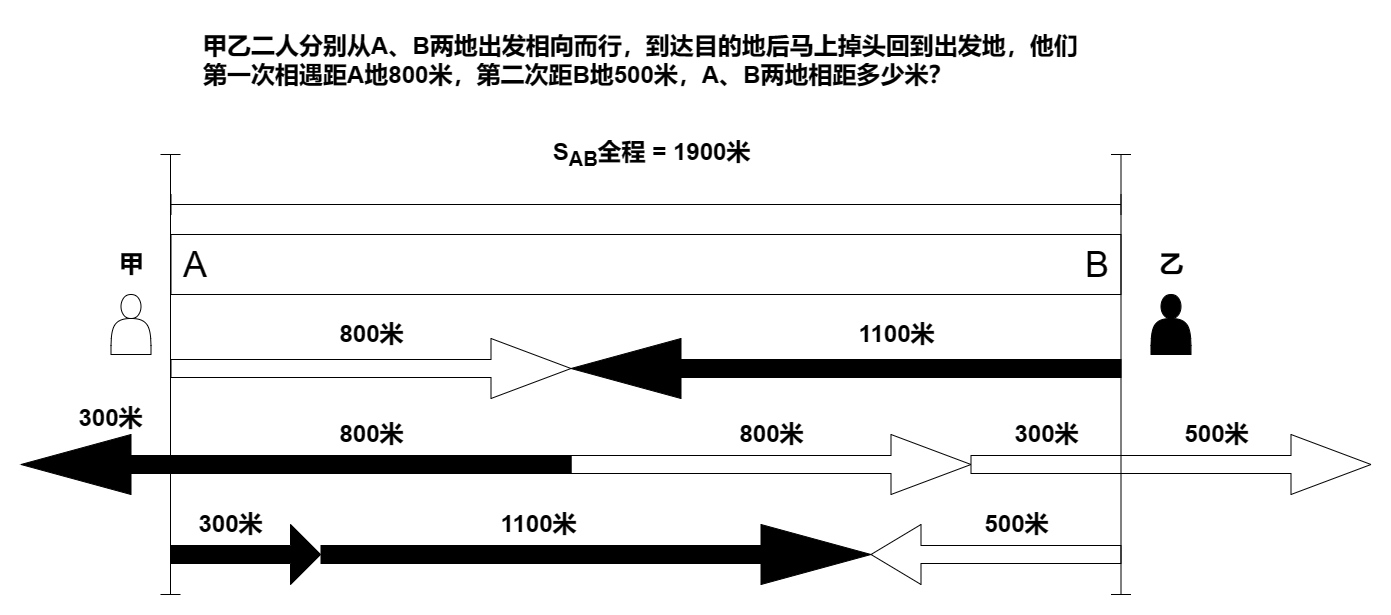

The diagram above was exported from draw.io. Its source (the exported page's mxGraphModel, read from the mxfile embedded in the PNG):
<mxGraphModel dx="1434" dy="827" grid="1" gridSize="10" guides="1" tooltips="1" connect="1" arrows="1" fold="1" page="1" pageScale="1" pageWidth="1169" pageHeight="827" math="0" shadow="0">
  <root>
    <mxCell id="0" />
    <mxCell id="1" parent="0" />
    <mxCell id="sXxsu7FE6Y24Ids7-lZW-1" value="&lt;div style=&quot;&quot;&gt;&lt;span style=&quot;background-color: initial;&quot;&gt;&lt;font style=&quot;font-size: 36px;&quot;&gt;A&amp;nbsp; &amp;nbsp; &amp;nbsp; &amp;nbsp; &amp;nbsp; &amp;nbsp; &amp;nbsp; &amp;nbsp; &amp;nbsp; &amp;nbsp; &amp;nbsp; &amp;nbsp; &amp;nbsp; &amp;nbsp; &amp;nbsp; &amp;nbsp; &amp;nbsp; &amp;nbsp; &amp;nbsp; &amp;nbsp; &amp;nbsp; &amp;nbsp; &amp;nbsp; &amp;nbsp; &amp;nbsp; &amp;nbsp; &amp;nbsp; &amp;nbsp; &amp;nbsp; &amp;nbsp; &amp;nbsp; &amp;nbsp; &amp;nbsp; &amp;nbsp; &amp;nbsp; &amp;nbsp; &amp;nbsp; &amp;nbsp; &amp;nbsp; &amp;nbsp; &amp;nbsp; &amp;nbsp; &amp;nbsp; &amp;nbsp; B&lt;/font&gt;&lt;/span&gt;&lt;/div&gt;" style="rounded=0;whiteSpace=wrap;html=1;align=center;" vertex="1" parent="1">
      <mxGeometry x="462.5" y="284" width="950" height="60" as="geometry" />
    </mxCell>
    <mxCell id="sXxsu7FE6Y24Ids7-lZW-3" value="" style="shape=crossbar;whiteSpace=wrap;html=1;rounded=1;" vertex="1" parent="1">
      <mxGeometry x="462.5" y="244" width="950" height="20" as="geometry" />
    </mxCell>
    <mxCell id="sXxsu7FE6Y24Ids7-lZW-4" value="S&lt;font style=&quot;font-size: 24px;&quot;&gt;&lt;sub&gt;AB&lt;/sub&gt;&lt;/font&gt;全程 = 1900米" style="text;strokeColor=none;fillColor=none;html=1;fontSize=24;fontStyle=1;verticalAlign=middle;align=center;" vertex="1" parent="1">
      <mxGeometry x="792.5" y="184" width="300" height="40" as="geometry" />
    </mxCell>
    <mxCell id="sXxsu7FE6Y24Ids7-lZW-5" value="" style="shape=singleArrow;whiteSpace=wrap;html=1;" vertex="1" parent="1">
      <mxGeometry x="462.5" y="388" width="400" height="60" as="geometry" />
    </mxCell>
    <mxCell id="sXxsu7FE6Y24Ids7-lZW-6" value="" style="shape=singleArrow;direction=west;whiteSpace=wrap;html=1;fillColor=#000000;" vertex="1" parent="1">
      <mxGeometry x="862.5" y="388" width="550" height="60" as="geometry" />
    </mxCell>
    <mxCell id="sXxsu7FE6Y24Ids7-lZW-7" value="" style="shape=actor;whiteSpace=wrap;html=1;" vertex="1" parent="1">
      <mxGeometry x="402.5" y="344" width="40" height="60" as="geometry" />
    </mxCell>
    <mxCell id="sXxsu7FE6Y24Ids7-lZW-8" value="" style="shape=actor;whiteSpace=wrap;html=1;fillColor=#000000;" vertex="1" parent="1">
      <mxGeometry x="1442.5" y="344" width="40" height="60" as="geometry" />
    </mxCell>
    <mxCell id="sXxsu7FE6Y24Ids7-lZW-9" value="甲" style="text;strokeColor=none;fillColor=none;html=1;fontSize=24;fontStyle=1;verticalAlign=middle;align=center;" vertex="1" parent="1">
      <mxGeometry x="390" y="294" width="65" height="40" as="geometry" />
    </mxCell>
    <mxCell id="sXxsu7FE6Y24Ids7-lZW-10" value="乙" style="text;strokeColor=none;fillColor=none;html=1;fontSize=24;fontStyle=1;verticalAlign=middle;align=center;" vertex="1" parent="1">
      <mxGeometry x="1430" y="294" width="65" height="40" as="geometry" />
    </mxCell>
    <mxCell id="sXxsu7FE6Y24Ids7-lZW-11" value="" style="shape=singleArrow;whiteSpace=wrap;html=1;" vertex="1" parent="1">
      <mxGeometry x="862.5" y="484" width="400" height="60" as="geometry" />
    </mxCell>
    <mxCell id="sXxsu7FE6Y24Ids7-lZW-12" value="" style="shape=singleArrow;whiteSpace=wrap;html=1;" vertex="1" parent="1">
      <mxGeometry x="1262.5" y="484" width="400" height="60" as="geometry" />
    </mxCell>
    <mxCell id="sXxsu7FE6Y24Ids7-lZW-13" value="" style="shape=singleArrow;whiteSpace=wrap;html=1;flipH=1;" vertex="1" parent="1">
      <mxGeometry x="1162.5" y="574" width="250" height="60" as="geometry" />
    </mxCell>
    <mxCell id="sXxsu7FE6Y24Ids7-lZW-16" value="800米" style="text;strokeColor=none;fillColor=none;html=1;fontSize=24;fontStyle=1;verticalAlign=middle;align=center;" vertex="1" parent="1">
      <mxGeometry x="612.5" y="364" width="100" height="40" as="geometry" />
    </mxCell>
    <mxCell id="sXxsu7FE6Y24Ids7-lZW-18" value="" style="shape=crossbar;whiteSpace=wrap;html=1;rounded=1;direction=south;" vertex="1" parent="1">
      <mxGeometry x="1402.5" y="204" width="20" height="440" as="geometry" />
    </mxCell>
    <mxCell id="sXxsu7FE6Y24Ids7-lZW-19" value="800米" style="text;strokeColor=none;fillColor=none;html=1;fontSize=24;fontStyle=1;verticalAlign=middle;align=center;" vertex="1" parent="1">
      <mxGeometry x="1012.5" y="464" width="100" height="40" as="geometry" />
    </mxCell>
    <mxCell id="sXxsu7FE6Y24Ids7-lZW-20" value="300米" style="text;strokeColor=none;fillColor=none;html=1;fontSize=24;fontStyle=1;verticalAlign=middle;align=center;" vertex="1" parent="1">
      <mxGeometry x="1287.5" y="464" width="100" height="40" as="geometry" />
    </mxCell>
    <mxCell id="sXxsu7FE6Y24Ids7-lZW-21" value="500米" style="text;strokeColor=none;fillColor=none;html=1;fontSize=24;fontStyle=1;verticalAlign=middle;align=center;" vertex="1" parent="1">
      <mxGeometry x="1457.5" y="464" width="100" height="40" as="geometry" />
    </mxCell>
    <mxCell id="sXxsu7FE6Y24Ids7-lZW-22" value="500米" style="text;strokeColor=none;fillColor=none;html=1;fontSize=24;fontStyle=1;verticalAlign=middle;align=center;" vertex="1" parent="1">
      <mxGeometry x="1257.5" y="554" width="100" height="40" as="geometry" />
    </mxCell>
    <mxCell id="sXxsu7FE6Y24Ids7-lZW-23" value="1100米" style="text;strokeColor=none;fillColor=none;html=1;fontSize=24;fontStyle=1;verticalAlign=middle;align=center;" vertex="1" parent="1">
      <mxGeometry x="1137.5" y="364" width="100" height="40" as="geometry" />
    </mxCell>
    <mxCell id="sXxsu7FE6Y24Ids7-lZW-26" value="" style="shape=singleArrow;direction=west;whiteSpace=wrap;html=1;fillColor=#000000;" vertex="1" parent="1">
      <mxGeometry x="312.5" y="484" width="550" height="60" as="geometry" />
    </mxCell>
    <mxCell id="sXxsu7FE6Y24Ids7-lZW-29" value="" style="shape=crossbar;whiteSpace=wrap;html=1;rounded=1;direction=south;" vertex="1" parent="1">
      <mxGeometry x="452" y="204" width="20" height="440" as="geometry" />
    </mxCell>
    <mxCell id="sXxsu7FE6Y24Ids7-lZW-30" value="800米" style="text;strokeColor=none;fillColor=none;html=1;fontSize=24;fontStyle=1;verticalAlign=middle;align=center;" vertex="1" parent="1">
      <mxGeometry x="612.5" y="464" width="100" height="40" as="geometry" />
    </mxCell>
    <mxCell id="sXxsu7FE6Y24Ids7-lZW-31" value="" style="shape=singleArrow;direction=west;whiteSpace=wrap;html=1;fillColor=#000000;flipH=1;" vertex="1" parent="1">
      <mxGeometry x="612.5" y="574" width="550" height="60" as="geometry" />
    </mxCell>
    <mxCell id="sXxsu7FE6Y24Ids7-lZW-32" value="" style="shape=singleArrow;direction=west;whiteSpace=wrap;html=1;fillColor=#000000;flipH=1;" vertex="1" parent="1">
      <mxGeometry x="462" y="574" width="150" height="60" as="geometry" />
    </mxCell>
    <mxCell id="sXxsu7FE6Y24Ids7-lZW-33" value="300米" style="text;strokeColor=none;fillColor=none;html=1;fontSize=24;fontStyle=1;verticalAlign=middle;align=center;" vertex="1" parent="1">
      <mxGeometry x="352" y="448" width="100" height="40" as="geometry" />
    </mxCell>
    <mxCell id="sXxsu7FE6Y24Ids7-lZW-34" value="300米" style="text;strokeColor=none;fillColor=none;html=1;fontSize=24;fontStyle=1;verticalAlign=middle;align=center;" vertex="1" parent="1">
      <mxGeometry x="472" y="554" width="100" height="40" as="geometry" />
    </mxCell>
    <mxCell id="sXxsu7FE6Y24Ids7-lZW-35" value="1100米" style="text;strokeColor=none;fillColor=none;html=1;fontSize=24;fontStyle=1;verticalAlign=middle;align=center;" vertex="1" parent="1">
      <mxGeometry x="780" y="554" width="100" height="40" as="geometry" />
    </mxCell>
    <mxCell id="sXxsu7FE6Y24Ids7-lZW-36" value="甲乙二人分别从A、B两地出发相向而行，到达目的地后马上掉头回到出发地，他们第一次相遇距A地800米，第二次距B地500米，A、B两地相距多少米？" style="text;strokeColor=none;fillColor=none;html=1;fontSize=24;fontStyle=1;verticalAlign=middle;align=left;whiteSpace=wrap;" vertex="1" parent="1">
      <mxGeometry x="492.5" y="70" width="900" height="80" as="geometry" />
    </mxCell>
  </root>
</mxGraphModel>